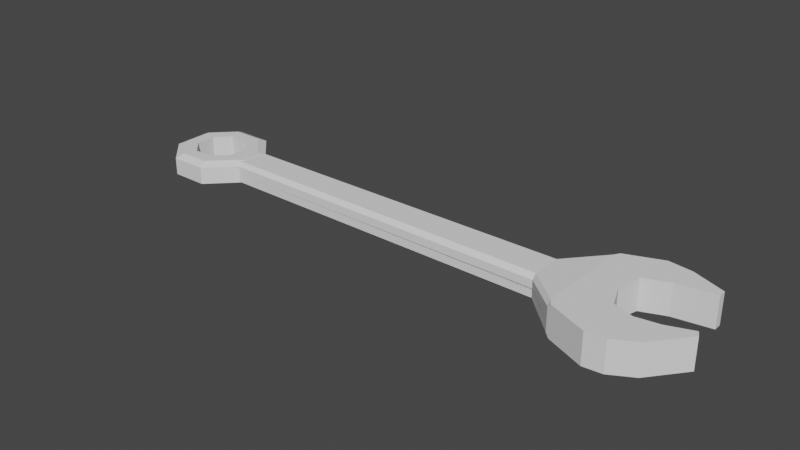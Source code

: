 # Source: WrenchModel.blend  (saved by Blender 3.1.7; exported with 4.5.12 LTS)
import bpy
from mathutils import Matrix  # noqa: F401  (used for matrix-valued properties, if any)

bpy.ops.wm.read_factory_settings(use_empty=True)
scene = bpy.context.scene
scene.name = 'Scene'

# ---- collections
col_collection = bpy.data.collections.new('Collection'); scene.collection.children.link(col_collection)

# ---- world
world_world = bpy.data.worlds.new('World'); scene.world = world_world
world_world.use_nodes = True; world_world.node_tree.nodes.clear()
_N = world_world.node_tree.nodes; _L = world_world.node_tree.links
n0 = _N.new('ShaderNodeOutputWorld'); n0.name = 'World Output'; n0.location = (300, 300)
n1 = _N.new('ShaderNodeBackground'); n1.name = 'Background'; n1.location = (10, 300)
n1.inputs[0].default_value = (0.05088, 0.05088, 0.05088, 1.0)
_L.new(n1.outputs[0], n0.inputs[0])
n0.is_active_output = True
world_world.color = (0.05088, 0.05088, 0.05088)
world_world.use_sun_shadow = False
world_world.sun_shadow_jitter_overblur = 0.0

# ---- meshes
me_plane = bpy.data.meshes.new('Plane')
me_plane.from_pydata([(3.997, -1.134, 0.2538), (3.957, 1.091, 0.2538), (3.957, -0.3457, 0.2538), (3.892, 0.4467, 0.2538), (4.349, 1.038, 0.2538), (4.285, 0.5993, 0.2538), (4.895, 0.819, 0.2538), (4.895, 0.6915, 0.2538), (4.673, -0.8992, 0.2538), (4.306, -1.105, 0.2538), (4.287, -0.46, 0.2538), (3.796, 0.05, 0.2538), (4.658, -0.4031, 0.2538), (5.117, -0.3515, 0.2538), (5.068, -0.2563, 0.2538), (-3.0, -0.3, 0.0), (2.734, -0.3288, -0.01059), (-3.0, 0.3, 0.0), (2.734, 0.3288, -0.01059), (3.3, -0.8443, 0.0), (3.3, 0.8443, 0.0), (3.997, -1.134, 0.0), (3.957, 1.091, 0.0), (3.957, -0.3457, 0.0), (3.892, 0.4467, 0.0), (4.349, 1.038, 0.0), (4.285, 0.5993, 0.0), (4.895, 0.819, 0.0), (4.895, 0.6915, 0.0), (4.673, -0.8992, 0.0), (4.306, -1.105, 0.0), (4.287, -0.46, 0.0), (3.796, 0.05, 0.0), (4.658, -0.4031, 0.0), (5.117, -0.3515, 0.0), (5.068, -0.2563, 0.0), (-3.0, -0.3, 0.1344), (-3.0, -0.2294, 0.1971), (2.734, -0.3288, 0.1367), (2.734, -0.251, 0.2054), (-3.0, 0.2294, 0.1971), (-3.0, 0.3, 0.1344), (2.734, 0.251, 0.2054), (2.734, 0.3288, 0.1367), (3.3, -0.7727, 0.2538), (3.3, -0.8443, 0.191), (3.358, -0.8683, 0.2538), (3.3, 0.8443, 0.191), (3.3, 0.7727, 0.2538), (3.359, 0.8663, 0.2538)], [], [(38, 36, 15, 16), (45, 38, 16, 19), (0, 46, 45, 19, 21), (1, 3, 5, 4), (4, 5, 7, 6), (2, 0, 9, 10), (10, 9, 8, 12), (12, 8, 13, 14), (15, 17, 18, 16), (18, 20, 19, 16), (20, 22, 24, 32, 23, 21, 19), (22, 25, 26, 24), (25, 27, 28, 26), (23, 31, 30, 21), (31, 33, 29, 30), (33, 35, 34, 29), (37, 39, 42, 40), (42, 39, 44, 48), (43, 47, 20, 18), (49, 48, 44, 46, 0, 2, 11, 3, 1), (41, 43, 18, 17), (47, 49, 1, 22, 20), (3, 11, 32, 24), (1, 4, 25, 22), (5, 3, 24, 26), (6, 7, 28, 27), (4, 6, 27, 25), (7, 5, 26, 28), (2, 10, 31, 23), (9, 0, 21, 30), (11, 2, 23, 32), (10, 12, 33, 31), (8, 9, 30, 29), (14, 13, 34, 35), (12, 14, 35, 33), (13, 8, 29, 34), (44, 45, 46), (47, 48, 49), (36, 38, 39, 37), (43, 41, 40, 42), (47, 43, 42, 48), (38, 45, 44, 39), (36, 37, 40, 41, 17, 15)])
_uv = me_plane.uv_layers.new(name='UVMap')
_uv.uv.foreach_set('vector', [1.0, 0.0, 0.0, 0.0, 0.0, 0.0, 1.0, 0.0, 1.0, 0.0, 1.0, 0.0, 1.0, 0.0, 1.0, 0.0, 1.0, 0.0, 1.0, 0.0, 1.0, 0.0, 1.0, 0.0, 1.0, 0.0, 1.0, 1.0, 1.0, 0.6667, 1.0, 0.6667, 1.0, 1.0, 1.0, 1.0, 1.0, 0.6667, 1.0, 0.6667, 1.0, 1.0, 1.0, 0.3333, 1.0, 0.0, 1.0, 0.0, 1.0, 0.3333, 1.0, 0.3333, 1.0, 0.0, 1.0, 0.0, 1.0, 0.3333, 1.0, 0.3333, 1.0, 0.0, 1.0, 0.0, 1.0, 0.3333, 0.0, 0.0, 0.0, 1.0, 1.0, 1.0, 1.0, 0.0, 1.0, 1.0, 1.0, 1.0, 1.0, 0.0, 1.0, 0.0, 1.0, 1.0, 1.0, 1.0, 1.0, 0.6667, 1.0, 0.5, 1.0, 0.3333, 1.0, 0.0, 1.0, 0.0, 1.0, 1.0, 1.0, 1.0, 1.0, 0.6667, 1.0, 0.6667, 1.0, 1.0, 1.0, 1.0, 1.0, 0.6667, 1.0, 0.6667, 1.0, 0.3333, 1.0, 0.3333, 1.0, 0.0, 1.0, 0.0, 1.0, 0.3333, 1.0, 0.3333, 1.0, 0.0, 1.0, 0.0, 1.0, 0.3333, 1.0, 0.3333, 1.0, 0.0, 1.0, 0.0, 0.0, 0.1177, 1.0, 0.1182, 1.0, 0.8818, 0.0, 0.8823, 1.0, 0.8818, 1.0, 0.1182, 1.0, 0.04236, 1.0, 0.9576, 1.0, 1.0, 1.0, 1.0, 1.0, 1.0, 1.0, 1.0, 1.0, 1.0, 1.0, 0.9576, 1.0, 0.04236, 1.0, 0.0, 1.0, 0.0, 1.0, 0.3333, 1.0, 0.5, 1.0, 0.6667, 1.0, 1.0, 0.0, 1.0, 1.0, 1.0, 1.0, 1.0, 0.0, 1.0, 1.0, 1.0, 1.0, 1.0, 1.0, 1.0, 1.0, 1.0, 1.0, 1.0, 1.0, 0.6667, 1.0, 0.5, 1.0, 0.5, 1.0, 0.6667, 1.0, 1.0, 1.0, 1.0, 1.0, 1.0, 1.0, 1.0, 1.0, 0.6667, 1.0, 0.6667, 1.0, 0.6667, 1.0, 0.6667, 1.0, 1.0, 1.0, 0.6667, 1.0, 0.6667, 1.0, 1.0, 1.0, 1.0, 1.0, 1.0, 1.0, 1.0, 1.0, 1.0, 1.0, 0.6667, 1.0, 0.6667, 1.0, 0.6667, 1.0, 0.6667, 1.0, 0.3333, 1.0, 0.3333, 1.0, 0.3333, 1.0, 0.3333, 1.0, 0.0, 1.0, 0.0, 1.0, 0.0, 1.0, 0.0, 1.0, 0.5, 1.0, 0.3333, 1.0, 0.3333, 1.0, 0.5, 1.0, 0.3333, 1.0, 0.3333, 1.0, 0.3333, 1.0, 0.3333, 1.0, 0.0, 1.0, 0.0, 1.0, 0.0, 1.0, 0.0, 1.0, 0.3333, 1.0, 0.0, 1.0, 0.0, 1.0, 0.3333, 1.0, 0.3333, 1.0, 0.3333, 1.0, 0.3333, 1.0, 0.3333, 1.0, 0.0, 1.0, 0.0, 1.0, 0.0, 1.0, 0.0, 1.0, 0.04236, 1.0, -0.004416, 1.0, 0.0, 1.0, 1.0, 1.0, 1.0, 1.0, 1.0, 0.0, 0.0, 1.0, 0.0, 1.0, 0.1182, 0.0, 0.1177, 1.0, 1.0, 0.0, 1.0, 0.0, 0.8823, 1.0, 0.8818, 1.0, 1.0, 1.0, 1.0, 1.0, 0.8818, 1.0, 0.9576, 1.0, 0.0, 1.0, 0.0, 1.0, 0.04236, 1.0, 0.1182, 0.0, 0.0, 0.0, 0.1177, 0.0, 0.8823, 0.0, 1.0, 0.0, 1.0, 0.0, 0.0])
me_plane.use_remesh_fix_poles = True
me_plane.use_remesh_preserve_attributes = False
me_plane.update()
me_cylinder = bpy.data.meshes.new('Cylinder')
me_cylinder.from_pydata([(0.0, 1.0, -1.0), (0.0, 1.0, 1.0), (0.7071, 0.7071, -1.0), (0.7071, 0.7071, 1.0), (1.0, -4.371e-08, -1.0), (1.0, -4.371e-08, 1.0), (0.7071, -0.7071, -1.0), (0.7071, -0.7071, 1.0), (-8.742e-08, -1.0, -1.0), (-8.742e-08, -1.0, 1.0), (-0.7071, -0.7071, -1.0), (-0.7071, -0.7071, 1.0), (-1.0, 1.192e-08, -1.0), (-1.0, 1.192e-08, 1.0), (-0.7071, 0.7071, -1.0), (-0.7071, 0.7071, 1.0), (-1.069e-08, 1.52, -1.0), (-1.746e-08, 1.85, -0.6955), (-1.746e-08, 1.85, 0.6955), (-1.069e-08, 1.52, 1.0), (1.308, 1.308, -0.6955), (1.075, 1.075, -1.0), (1.075, 1.075, 1.0), (1.308, 1.308, 0.6955), (1.52, -6.508e-08, -1.0), (1.85, -7.862e-08, -0.6955), (1.733, -0.2813, -1.0), (1.85, -7.862e-08, 0.6955), (1.52, -6.706e-08, 1.0), (1.733, -0.2813, 1.0), (1.308, -1.308, -0.6955), (1.075, -1.075, -1.0), (1.425, -1.027, -1.0), (1.075, -1.075, 1.0), (1.308, -1.308, 0.6955), (1.425, -1.027, 1.0), (-8.742e-08, -1.85, -0.6955), (-8.742e-08, -1.52, -1.0), (-8.742e-08, -1.52, 1.0), (-8.742e-08, -1.85, 0.6955), (-1.308, -1.308, -0.6955), (-1.075, -1.075, -1.0), (-1.075, -1.075, 1.0), (-1.308, -1.308, 0.6955), (-1.85, -5.79e-08, -0.6955), (-1.52, -3.082e-08, -1.0), (-1.52, -3.082e-08, 1.0), (-1.85, -5.79e-08, 0.6955), (-1.308, 1.308, -0.6955), (-1.075, 1.075, -1.0), (-1.075, 1.075, 1.0), (-1.308, 1.308, 0.6955)], [], [(48, 51, 18, 17), (21, 24, 4, 2), (24, 26, 32, 31, 6, 4), (31, 37, 8, 6), (37, 41, 10, 8), (41, 45, 12, 10), (45, 49, 14, 12), (49, 16, 0, 14), (0, 2, 3, 1), (2, 4, 5, 3), (4, 6, 7, 5), (6, 8, 9, 7), (8, 10, 11, 9), (10, 12, 13, 11), (12, 14, 15, 13), (14, 0, 1, 15), (17, 18, 23, 20), (19, 50, 15, 1), (28, 22, 3, 5), (26, 25, 27, 29, 35, 34, 30, 32), (33, 35, 29, 28, 5, 7), (30, 34, 39, 36), (38, 33, 7, 9), (36, 39, 43, 40), (42, 38, 9, 11), (40, 43, 47, 44), (46, 42, 11, 13), (44, 47, 51, 48), (50, 46, 13, 15), (22, 19, 1, 3), (20, 23, 27, 25), (24, 25, 26), (27, 28, 29), (30, 31, 32), (33, 34, 35), (17, 20, 21, 16), (23, 18, 19, 22), (20, 25, 24, 21), (27, 23, 22, 28), (30, 36, 37, 31), (39, 34, 33, 38), (36, 40, 41, 37), (43, 39, 38, 42), (40, 44, 45, 41), (47, 43, 42, 46), (44, 48, 49, 45), (51, 47, 46, 50), (48, 17, 16, 49), (18, 51, 50, 19), (16, 21, 2, 0)])
_uv = me_cylinder.uv_layers.new(name='UVMap')
_uv.uv.foreach_set('vector', [0.125, 0.5761, 0.125, 0.9239, 0.0, 0.9239, 0.0, 0.5761, 0.875, 0.5, 0.75, 0.5, 0.75, 0.5, 0.875, 0.5, 0.75, 0.5, 0.7231, 0.5, 0.6519, 0.5, 0.625, 0.5, 0.625, 0.5, 0.75, 0.5, 0.625, 0.5, 0.5, 0.5, 0.5, 0.5, 0.625, 0.5, 0.5, 0.5, 0.375, 0.5, 0.375, 0.5, 0.5, 0.5, 0.375, 0.5, 0.25, 0.5, 0.25, 0.5, 0.375, 0.5, 0.25, 0.5, 0.125, 0.5, 0.125, 0.5, 0.25, 0.5, 0.125, 0.5, 0.0, 0.5, 0.0, 0.5, 0.125, 0.5, 1.0, 0.5, 0.875, 0.5, 0.875, 1.0, 1.0, 1.0, 0.875, 0.5, 0.75, 0.5, 0.75, 1.0, 0.875, 1.0, 0.75, 0.5, 0.625, 0.5, 0.625, 1.0, 0.75, 1.0, 0.625, 0.5, 0.5, 0.5, 0.5, 1.0, 0.625, 1.0, 0.5, 0.5, 0.375, 0.5, 0.375, 1.0, 0.5, 1.0, 0.375, 0.5, 0.25, 0.5, 0.25, 1.0, 0.375, 1.0, 0.25, 0.5, 0.125, 0.5, 0.125, 1.0, 0.25, 1.0, 0.125, 0.5, 0.0, 0.5, 0.0, 1.0, 0.125, 1.0, 1.0, 0.5761, 1.0, 0.9239, 0.875, 0.9239, 0.875, 0.5761, 0.0, 1.0, 0.125, 1.0, 0.125, 1.0, 0.0, 1.0, 0.75, 1.0, 0.875, 1.0, 0.875, 1.0, 0.75, 1.0, 0.7231, 0.5, 0.75, 0.5761, 0.75, 0.9239, 0.7231, 1.0, 0.6519, 1.0, 0.625, 0.9239, 0.625, 0.5761, 0.6519, 0.5, 0.625, 1.0, 0.6519, 1.0, 0.7231, 1.0, 0.75, 1.0, 0.75, 1.0, 0.625, 1.0, 0.625, 0.5761, 0.625, 0.9239, 0.5, 0.9239, 0.5, 0.5761, 0.5, 1.0, 0.625, 1.0, 0.625, 1.0, 0.5, 1.0, 0.5, 0.5761, 0.5, 0.9239, 0.375, 0.9239, 0.375, 0.5761, 0.375, 1.0, 0.5, 1.0, 0.5, 1.0, 0.375, 1.0, 0.375, 0.5761, 0.375, 0.9239, 0.25, 0.9239, 0.25, 0.5761, 0.25, 1.0, 0.375, 1.0, 0.375, 1.0, 0.25, 1.0, 0.25, 0.5761, 0.25, 0.9239, 0.125, 0.9239, 0.125, 0.5761, 0.125, 1.0, 0.25, 1.0, 0.25, 1.0, 0.125, 1.0, 0.875, 1.0, 1.0, 1.0, 1.0, 1.0, 0.875, 1.0, 0.875, 0.5761, 0.875, 0.9239, 0.75, 0.9239, 0.75, 0.5761, 0.75, 0.5, 0.75, 0.5, 0.7231, 0.5, 0.75, 0.9239, 0.7611, 1.0, 0.7231, 1.0, 0.625, 0.5761, 0.6139, 0.5, 0.6519, 0.5, 0.625, 1.0, 0.625, 1.0, 0.6519, 1.0, 1.0, 0.5761, 0.875, 0.5761, 0.875, 0.5, 1.0, 0.5, 0.875, 0.9239, 1.0, 0.9239, 1.0, 1.0, 0.875, 1.0, 0.875, 0.5761, 0.75, 0.5761, 0.75, 0.5, 0.875, 0.5, 0.75, 0.9239, 0.875, 0.9239, 0.875, 1.0, 0.75, 1.0, 0.625, 0.5761, 0.5, 0.5761, 0.5, 0.5, 0.625, 0.5, 0.5, 0.9239, 0.625, 0.9239, 0.625, 1.0, 0.5, 1.0, 0.5, 0.5761, 0.375, 0.5761, 0.375, 0.5, 0.5, 0.5, 0.375, 0.9239, 0.5, 0.9239, 0.5, 1.0, 0.375, 1.0, 0.375, 0.5761, 0.25, 0.5761, 0.25, 0.5, 0.375, 0.5, 0.25, 0.9239, 0.375, 0.9239, 0.375, 1.0, 0.25, 1.0, 0.25, 0.5761, 0.125, 0.5761, 0.125, 0.5, 0.25, 0.5, 0.125, 0.9239, 0.25, 0.9239, 0.25, 1.0, 0.125, 1.0, 0.125, 0.5761, 0.0, 0.5761, 0.0, 0.5, 0.125, 0.5, 0.0, 0.9239, 0.125, 0.9239, 0.125, 1.0, 0.0, 1.0, 1.0, 0.5, 0.875, 0.5, 0.875, 0.5, 1.0, 0.5])
me_cylinder.use_remesh_fix_poles = True
me_cylinder.use_remesh_preserve_attributes = False
me_cylinder.update()

# ---- objects
ob_plane = bpy.data.objects.new('Plane', me_plane)
ob_empty = bpy.data.objects.new('Empty', None)
ob_cylinder = bpy.data.objects.new('Cylinder', me_cylinder)

# ---- transforms, parenting, visibility, modifiers, constraints
ob_plane.location = (0.0, 0.0, 0.0)
_m = ob_plane.modifiers.new('Mirror', 'MIRROR')
_m.use_axis = (False, False, True)
ob_empty.location = (0.4, -0.4, 0.0)
ob_empty.scale = (2.181, 2.181, 2.181)
ob_empty.empty_display_type = 'IMAGE'
ob_empty.empty_display_size = 5.0
ob_empty.empty_image_depth = 'BACK'
ob_empty.show_empty_image_perspective = False
ob_empty.use_empty_image_alpha = True
ob_empty.empty_image_side = 'FRONT'
ob_empty.color = (1.0, 1.0, 1.0, 0.1529)
ob_cylinder.location = (-3.683, -0.008469, 0.0)
ob_cylinder.rotation_euler = (0.0, -0.0, 0.3927)
ob_cylinder.scale = (0.4281, 0.4281, 0.2043)

# ---- collection membership
col_collection.objects.link(ob_plane)
col_collection.objects.link(ob_empty)
col_collection.objects.link(ob_cylinder)

# ---- scene / render settings (as saved in the file)
scene.frame_start = 1; scene.frame_end = 250; scene.frame_set(1)
scene.render.engine = 'BLENDER_EEVEE_NEXT'
scene.cycles.sampling_pattern = 'TABULATED_SOBOL'
scene.cycles.use_light_tree = False
scene.view_settings.view_transform = 'Filmic'
bpy.context.view_layer.update()

# ---- added for rendering (the .blend has no active camera and no usable light): camera, sun
cam_auto = bpy.data.cameras.new('AutoCamera')
cam_auto.lens = 50.0
cam_auto.sensor_width = 36.0
cam_auto.clip_end = 1000.0
ob_auto_camera = bpy.data.objects.new('AutoCamera', cam_auto)
scene.collection.objects.link(ob_auto_camera)
ob_auto_camera.location = (9.54133, -11.2312, 7.47303)
ob_auto_camera.rotation_euler = (1.09748, -7.21219e-08, 0.694738)
scene.camera = ob_auto_camera
light_auto_sun = bpy.data.lights.new('AutoSun', 'SUN')
light_auto_sun.energy = 3.0
light_auto_sun.angle = 0.0523599
ob_auto_sun = bpy.data.objects.new('AutoSun', light_auto_sun)
scene.collection.objects.link(ob_auto_sun)
ob_auto_sun.rotation_euler = (0.872665, 0.174533, 0.523599)
bpy.context.view_layer.update()
